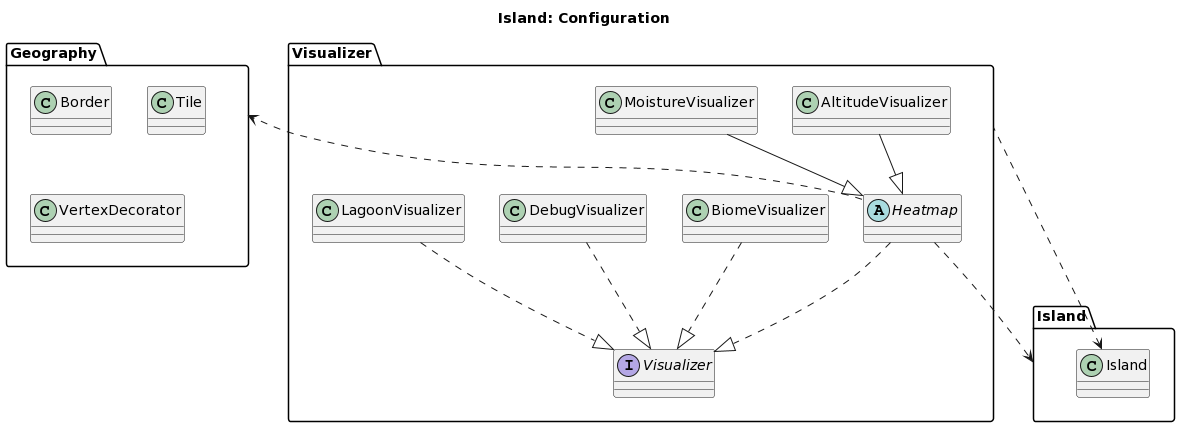

The diagram above was rendered by PlantUML. Its source (embedded in the PNG):
@startuml
title Island: Configuration

package Visualizer {

  interface Visualizer
  abstract class Heatmap
  class AltitudeVisualizer
  class BiomeVisualizer
  class DebugVisualizer
  class LagoonVisualizer
  class MoistureVisualizer

}

package Island {

  class Island

}

package Geography {

  class Border
  class Tile
  class VertexDecorator

}

AltitudeVisualizer --|> Visualizer.Heatmap

BiomeVisualizer ..|> Visualizer.Visualizer

DebugVisualizer ..|> Visualizer.Visualizer

Heatmap ..|> Visualizer.Visualizer
Heatmap .down.> Island
Heatmap .up.> Geography

LagoonVisualizer ..|> Visualizer.Visualizer

MoistureVisualizer --|> Visualizer.Heatmap

Visualizer .up.> Island.Island
@enduml